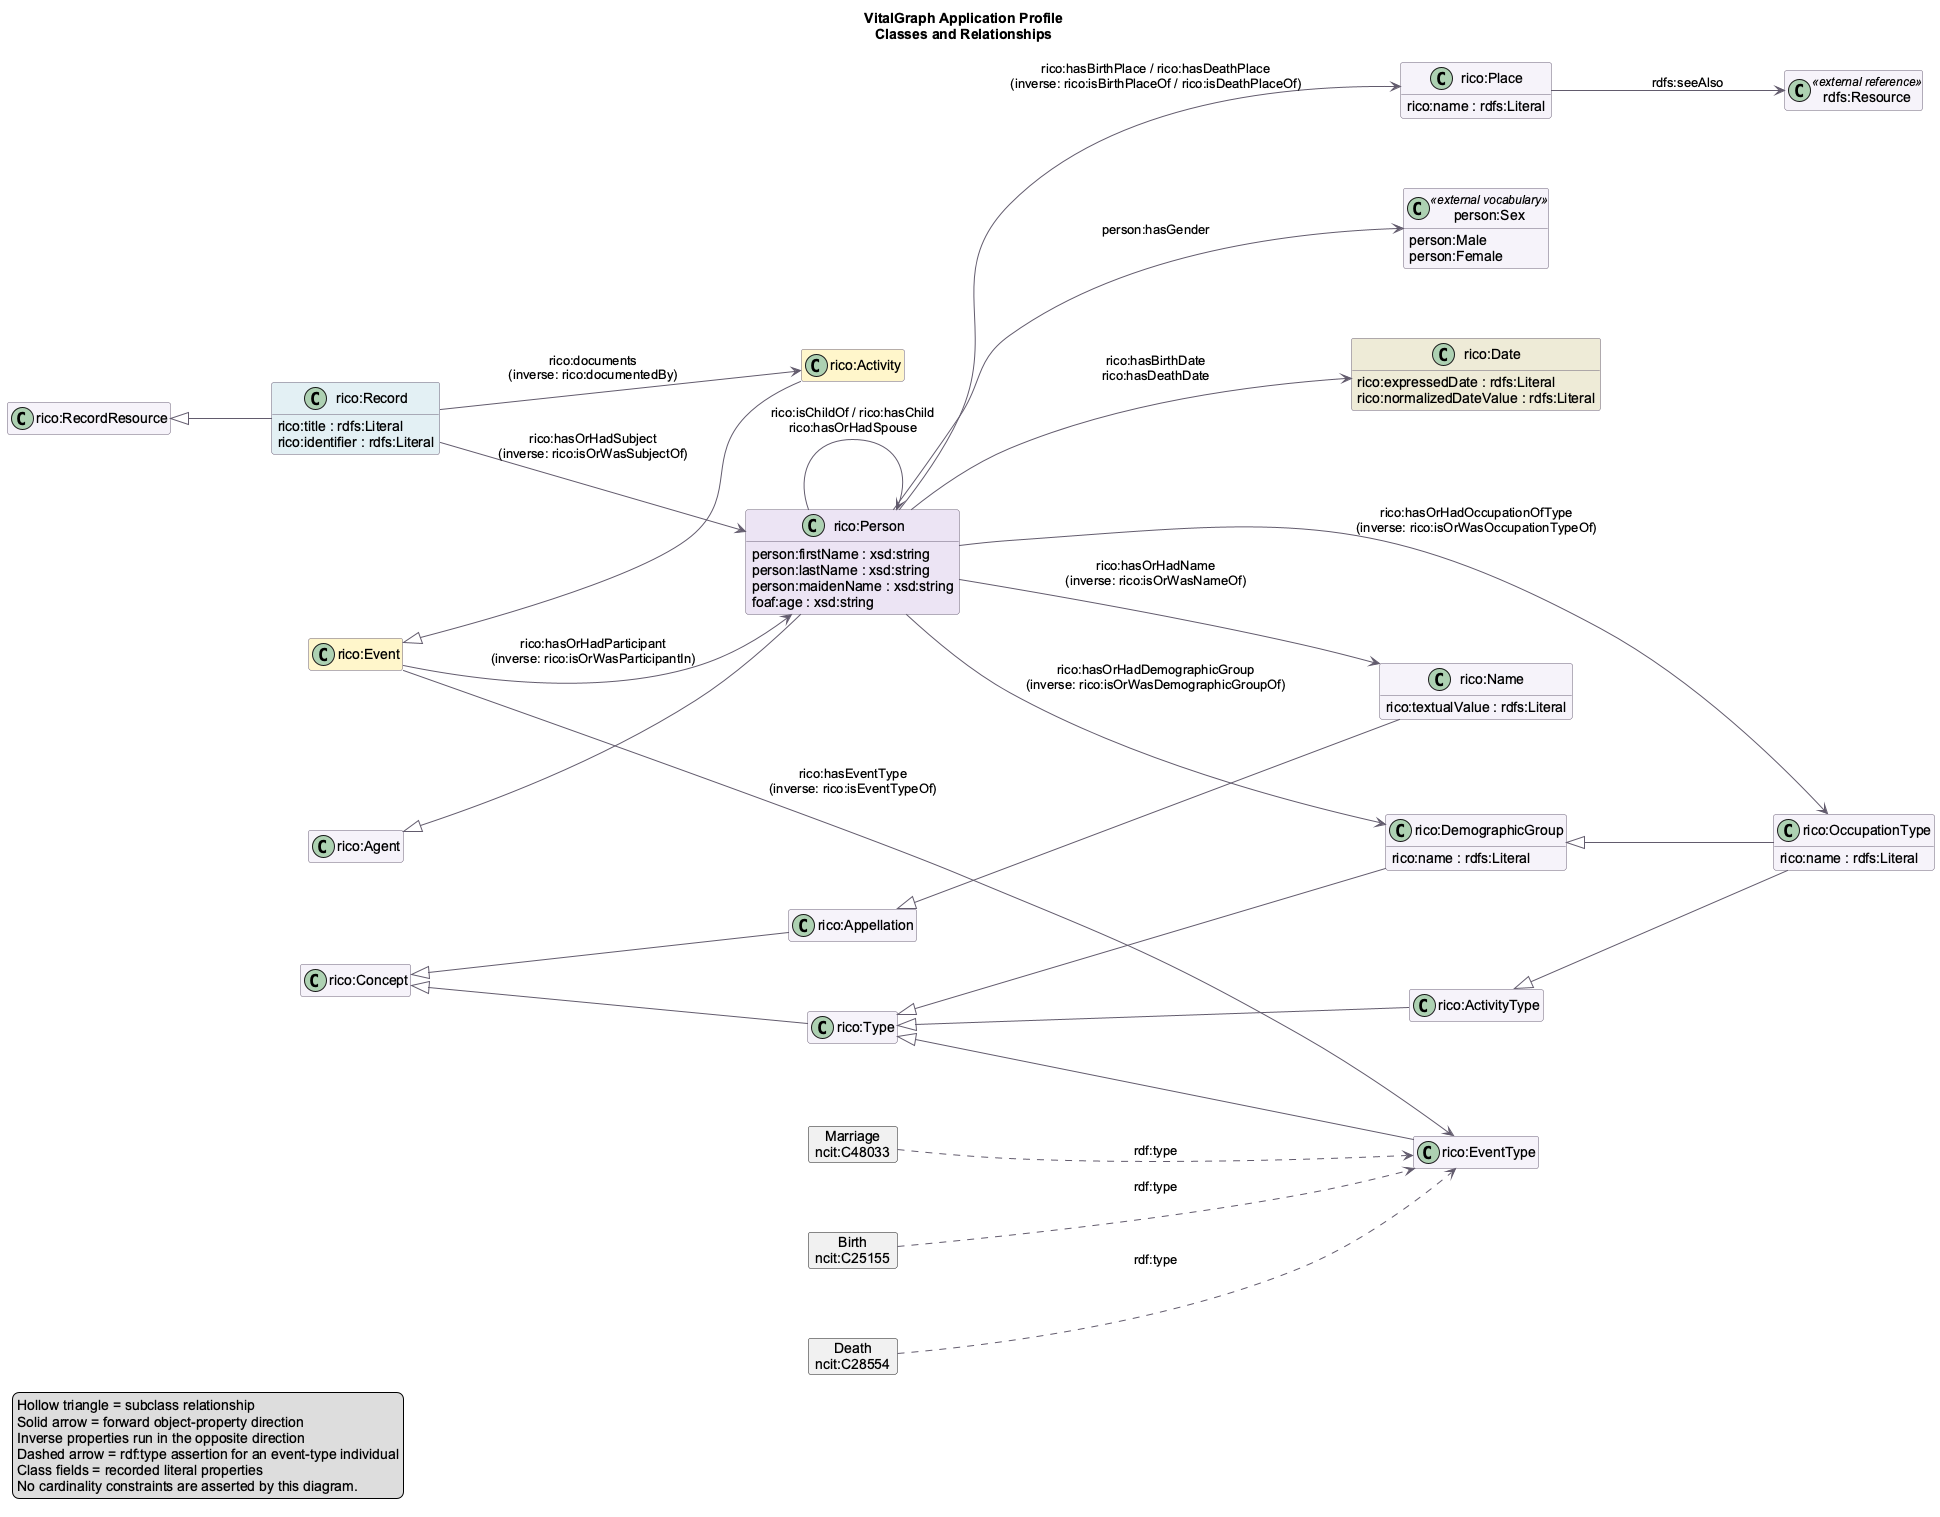

The diagram above was rendered by PlantUML. Its source (embedded in the PNG):
@startuml
' VitalGraph application-profile view, transcribed from the supplied PDF.
' Association endpoints reflect VitalGraph usage, which can be narrower
' than an ontology property's full domain and range. No multiplicities inferred.
title VitalGraph Application Profile\nClasses and Relationships
left to right direction
hide empty members
skinparam shadowing false
skinparam classAttributeIconSize 0
skinparam nodesep 70
skinparam ranksep 100
skinparam defaultFontName Arial
skinparam class {
  BackgroundColor #F6F3FA
  BorderColor #6D6279
  ArrowColor #625B6D
}

class "rico:RecordResource" as RecordResource
class "rico:Record" as Record #E3F0F4 {
  rico:title : rdfs:Literal
  rico:identifier : rdfs:Literal
}
class "rico:Event" as Event #FFF6CB
class "rico:Activity" as Activity #FFF6CB
class "rico:Agent" as Agent
class "rico:Person" as Person #ECE4F4 {
  person:firstName : xsd:string
  person:lastName : xsd:string
  person:maidenName : xsd:string
  foaf:age : xsd:string
}
class "rico:Concept" as Concept
class "rico:Appellation" as Appellation
class "rico:Name" as Name {
  rico:textualValue : rdfs:Literal
}
class "rico:Type" as Type
class "rico:EventType" as EventType
class "rico:ActivityType" as ActivityType
class "rico:DemographicGroup" as DemographicGroup {
  rico:name : rdfs:Literal
}
class "rico:OccupationType" as OccupationType {
  rico:name : rdfs:Literal
}
class "rico:Date" as Date #EEEBD7 {
  rico:expressedDate : rdfs:Literal
  rico:normalizedDateValue : rdfs:Literal
}
class "rico:Place" as Place {
  rico:name : rdfs:Literal
}
class "rdfs:Resource" as Resource <<external reference>>
class "person:Sex" as Sex <<external vocabulary>> {
  person:Male
  person:Female
}

RecordResource <|-- Record
Event <|-- Activity
Agent <|-- Person
Concept <|-- Appellation
Appellation <|-- Name
Concept <|-- Type
Type <|-- EventType
Type <|-- ActivityType
Type <|-- DemographicGroup
ActivityType <|-- OccupationType
DemographicGroup <|-- OccupationType

Record --> Activity : rico:documents\n(inverse: rico:documentedBy)
Record --> Person : rico:hasOrHadSubject\n(inverse: rico:isOrWasSubjectOf)
Event --> Person : rico:hasOrHadParticipant\n(inverse: rico:isOrWasParticipantIn)
Event --> EventType : rico:hasEventType\n(inverse: rico:isEventTypeOf)
Person --> Name : rico:hasOrHadName\n(inverse: rico:isOrWasNameOf)
Person --> Person : rico:isChildOf / rico:hasChild\nrico:hasOrHadSpouse
Person --> Date : rico:hasBirthDate\nrico:hasDeathDate
Person --> Place : rico:hasBirthPlace / rico:hasDeathPlace\n(inverse: rico:isBirthPlaceOf / rico:isDeathPlaceOf)
Person --> DemographicGroup : rico:hasOrHadDemographicGroup\n(inverse: rico:isOrWasDemographicGroupOf)
Person --> OccupationType : rico:hasOrHadOccupationOfType\n(inverse: rico:isOrWasOccupationTypeOf)
Person --> Sex : person:hasGender
Place --> Resource : rdfs:seeAlso

object "Birth\nncit:C25155" as Birth
object "Death\nncit:C28554" as Death
object "Marriage\nncit:C48033" as Marriage
Birth ..> EventType : rdf:type
Death ..> EventType : rdf:type
Marriage ..> EventType : rdf:type

legend bottom left
  Hollow triangle = subclass relationship
  Solid arrow = forward object-property direction
  Inverse properties run in the opposite direction
  Dashed arrow = rdf:type assertion for an event-type individual
  Class fields = recorded literal properties
  No cardinality constraints are asserted by this diagram.
endlegend
@enduml